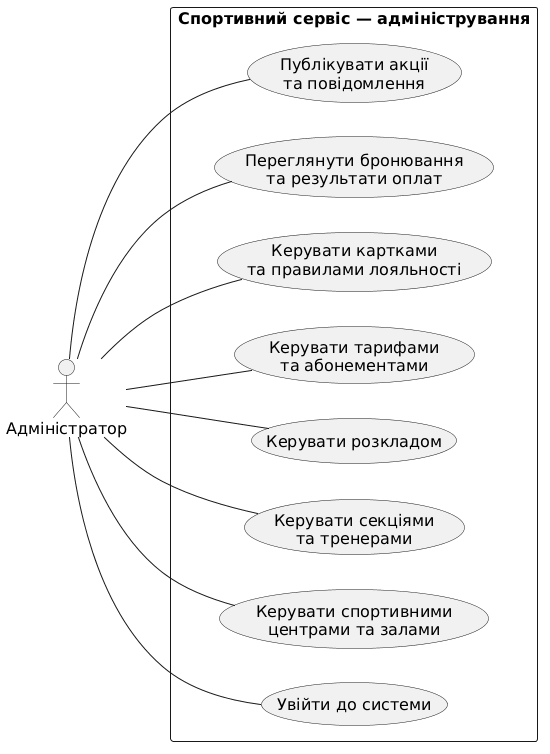

The diagram above was rendered by PlantUML. Its source (embedded in the PNG):
@startuml
left to right direction

skinparam shadowing false
skinparam defaultFontName Arial
skinparam defaultFontSize 16

actor "Адміністратор" as Admin

rectangle "Спортивний сервіс — адміністрування" {
  usecase "Увійти до системи" as Login
  usecase "Керувати спортивними\nцентрами та залами" as Facilities
  usecase "Керувати секціями\nта тренерами" as Catalog
  usecase "Керувати розкладом" as Schedule
  usecase "Керувати тарифами\nта абонементами" as Plans
  usecase "Керувати картками\nта правилами лояльності" as Loyalty
  usecase "Переглянути бронювання\nта результати оплат" as Bookings
  usecase "Публікувати акції\nта повідомлення" as Offers
}

Admin -- Login
Admin -- Facilities
Admin -- Catalog
Admin -- Schedule
Admin -- Plans
Admin -- Loyalty
Admin -- Bookings
Admin -- Offers
@enduml